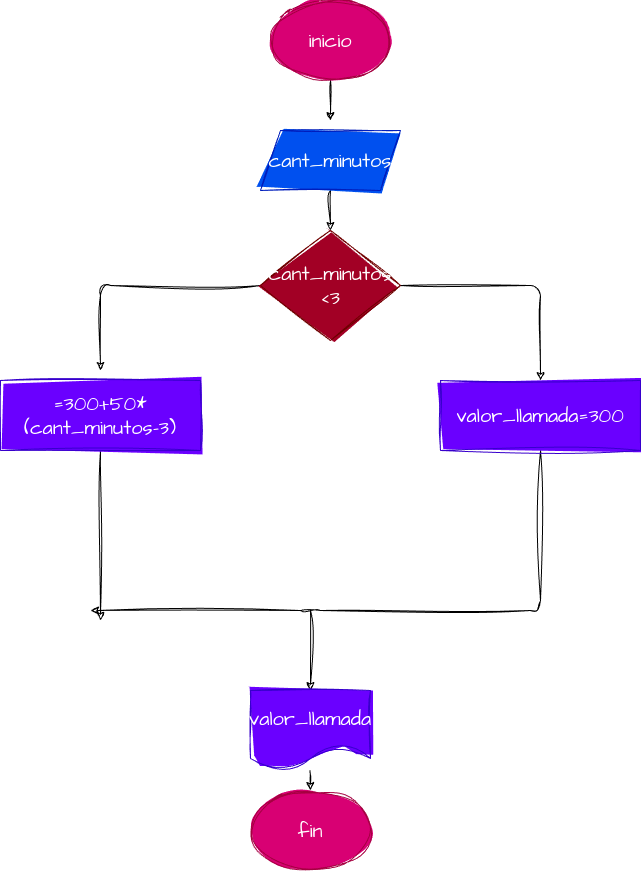

The diagram above was exported from draw.io. Its source (the exported page's mxGraphModel, read from the mxfile embedded in the PNG):
<mxGraphModel dx="828" dy="425" grid="1" gridSize="10" guides="1" tooltips="1" connect="1" arrows="1" fold="1" page="1" pageScale="1" pageWidth="827" pageHeight="1169" math="0" shadow="0">
  <root>
    <mxCell id="0" />
    <mxCell id="1" parent="0" />
    <mxCell id="3" style="edgeStyle=none;sketch=1;hachureGap=4;jiggle=2;curveFitting=1;html=1;fontFamily=Architects Daughter;fontSource=https%3A%2F%2Ffonts.googleapis.com%2Fcss%3Ffamily%3DArchitects%2BDaughter;fontSize=16;" edge="1" parent="1" source="2">
      <mxGeometry relative="1" as="geometry">
        <mxPoint x="390" y="230" as="targetPoint" />
      </mxGeometry>
    </mxCell>
    <mxCell id="2" value="inicio" style="ellipse;whiteSpace=wrap;html=1;sketch=1;hachureGap=4;jiggle=2;curveFitting=1;fontFamily=Architects Daughter;fontSource=https%3A%2F%2Ffonts.googleapis.com%2Fcss%3Ffamily%3DArchitects%2BDaughter;fontSize=20;fillColor=#d80073;fontColor=#ffffff;strokeColor=#A50040;gradientColor=none;fillStyle=solid;gradientDirection=radial;" vertex="1" parent="1">
      <mxGeometry x="330" y="110" width="120" height="80" as="geometry" />
    </mxCell>
    <mxCell id="5" style="edgeStyle=none;sketch=1;hachureGap=4;jiggle=2;curveFitting=1;html=1;fontFamily=Architects Daughter;fontSource=https%3A%2F%2Ffonts.googleapis.com%2Fcss%3Ffamily%3DArchitects%2BDaughter;fontSize=16;" edge="1" parent="1" source="4">
      <mxGeometry relative="1" as="geometry">
        <mxPoint x="390" y="340" as="targetPoint" />
      </mxGeometry>
    </mxCell>
    <mxCell id="4" value="cant_minutos" style="shape=parallelogram;perimeter=parallelogramPerimeter;whiteSpace=wrap;html=1;fixedSize=1;sketch=1;hachureGap=4;jiggle=2;curveFitting=1;fontFamily=Architects Daughter;fontSource=https%3A%2F%2Ffonts.googleapis.com%2Fcss%3Ffamily%3DArchitects%2BDaughter;fontSize=20;fillColor=#0050ef;fontColor=#ffffff;strokeColor=#001DBC;fillStyle=solid;" vertex="1" parent="1">
      <mxGeometry x="320" y="240" width="140" height="60" as="geometry" />
    </mxCell>
    <mxCell id="10" style="edgeStyle=none;sketch=1;hachureGap=4;jiggle=2;curveFitting=1;html=1;fontFamily=Architects Daughter;fontSource=https%3A%2F%2Ffonts.googleapis.com%2Fcss%3Ffamily%3DArchitects%2BDaughter;fontSize=16;" edge="1" parent="1" source="6">
      <mxGeometry relative="1" as="geometry">
        <mxPoint x="600" y="490" as="targetPoint" />
        <Array as="points">
          <mxPoint x="600" y="395" />
        </Array>
      </mxGeometry>
    </mxCell>
    <mxCell id="11" style="edgeStyle=none;sketch=1;hachureGap=4;jiggle=2;curveFitting=1;html=1;fontFamily=Architects Daughter;fontSource=https%3A%2F%2Ffonts.googleapis.com%2Fcss%3Ffamily%3DArchitects%2BDaughter;fontSize=16;" edge="1" parent="1" source="6">
      <mxGeometry relative="1" as="geometry">
        <mxPoint x="160" y="480" as="targetPoint" />
        <Array as="points">
          <mxPoint x="160" y="395" />
          <mxPoint x="160" y="480" />
        </Array>
      </mxGeometry>
    </mxCell>
    <mxCell id="6" value="cant_minutos&lt;br&gt;&amp;lt;3" style="rhombus;whiteSpace=wrap;html=1;sketch=1;hachureGap=4;jiggle=2;curveFitting=1;fontFamily=Architects Daughter;fontSource=https%3A%2F%2Ffonts.googleapis.com%2Fcss%3Ffamily%3DArchitects%2BDaughter;fontSize=20;fillColor=#a20025;fontColor=#ffffff;strokeColor=#6F0000;fillStyle=solid;" vertex="1" parent="1">
      <mxGeometry x="320" y="340" width="140" height="110" as="geometry" />
    </mxCell>
    <mxCell id="17" style="edgeStyle=none;sketch=1;hachureGap=4;jiggle=2;curveFitting=1;html=1;fontFamily=Architects Daughter;fontSource=https%3A%2F%2Ffonts.googleapis.com%2Fcss%3Ffamily%3DArchitects%2BDaughter;fontSize=16;" edge="1" parent="1" source="12">
      <mxGeometry relative="1" as="geometry">
        <mxPoint x="150" y="720" as="targetPoint" />
        <Array as="points">
          <mxPoint x="600" y="720" />
          <mxPoint x="370" y="720" />
        </Array>
      </mxGeometry>
    </mxCell>
    <mxCell id="12" value="valor_llamada=300" style="rounded=0;whiteSpace=wrap;html=1;sketch=1;hachureGap=4;jiggle=2;curveFitting=1;fontFamily=Architects Daughter;fontSource=https%3A%2F%2Ffonts.googleapis.com%2Fcss%3Ffamily%3DArchitects%2BDaughter;fontSize=20;fillStyle=solid;fillColor=#6a00ff;fontColor=#ffffff;strokeColor=#3700CC;" vertex="1" parent="1">
      <mxGeometry x="500" y="490" width="200" height="70" as="geometry" />
    </mxCell>
    <mxCell id="19" style="edgeStyle=none;sketch=1;hachureGap=4;jiggle=2;curveFitting=1;html=1;exitX=0.5;exitY=1;exitDx=0;exitDy=0;fontFamily=Architects Daughter;fontSource=https%3A%2F%2Ffonts.googleapis.com%2Fcss%3Ffamily%3DArchitects%2BDaughter;fontSize=16;" edge="1" parent="1" source="14">
      <mxGeometry relative="1" as="geometry">
        <mxPoint x="160" y="730" as="targetPoint" />
      </mxGeometry>
    </mxCell>
    <mxCell id="14" value="=300+50*(cant_minutos-3)" style="rounded=0;whiteSpace=wrap;html=1;sketch=1;hachureGap=4;jiggle=2;curveFitting=1;fontFamily=Architects Daughter;fontSource=https%3A%2F%2Ffonts.googleapis.com%2Fcss%3Ffamily%3DArchitects%2BDaughter;fontSize=20;fillStyle=solid;fillColor=#6a00ff;fontColor=#ffffff;strokeColor=#3700CC;" vertex="1" parent="1">
      <mxGeometry x="60" y="490" width="200" height="70" as="geometry" />
    </mxCell>
    <mxCell id="20" style="edgeStyle=none;sketch=1;hachureGap=4;jiggle=2;curveFitting=1;html=1;exitX=0.5;exitY=1;exitDx=0;exitDy=0;fontFamily=Architects Daughter;fontSource=https%3A%2F%2Ffonts.googleapis.com%2Fcss%3Ffamily%3DArchitects%2BDaughter;fontSize=16;" edge="1" parent="1">
      <mxGeometry relative="1" as="geometry">
        <mxPoint x="370" y="800" as="targetPoint" />
        <mxPoint x="370" y="720" as="sourcePoint" />
      </mxGeometry>
    </mxCell>
    <mxCell id="22" style="edgeStyle=none;sketch=1;hachureGap=4;jiggle=2;curveFitting=1;html=1;fontFamily=Architects Daughter;fontSource=https%3A%2F%2Ffonts.googleapis.com%2Fcss%3Ffamily%3DArchitects%2BDaughter;fontSize=16;entryX=0.5;entryY=0;entryDx=0;entryDy=0;" edge="1" parent="1" target="24">
      <mxGeometry relative="1" as="geometry">
        <mxPoint x="369.5" y="890" as="targetPoint" />
        <mxPoint x="369.5" y="880" as="sourcePoint" />
      </mxGeometry>
    </mxCell>
    <mxCell id="24" value="fin" style="ellipse;whiteSpace=wrap;html=1;sketch=1;hachureGap=4;jiggle=2;curveFitting=1;fontFamily=Architects Daughter;fontSource=https%3A%2F%2Ffonts.googleapis.com%2Fcss%3Ffamily%3DArchitects%2BDaughter;fontSize=20;fillColor=#d80073;fontColor=#ffffff;strokeColor=#A50040;fillStyle=solid;" vertex="1" parent="1">
      <mxGeometry x="310" y="900" width="120" height="80" as="geometry" />
    </mxCell>
    <mxCell id="25" value="valor_llamada" style="shape=document;whiteSpace=wrap;html=1;boundedLbl=1;sketch=1;hachureGap=4;jiggle=2;fillStyle=solid;curveFitting=1;fontFamily=Architects Daughter;fontSource=https%3A%2F%2Ffonts.googleapis.com%2Fcss%3Ffamily%3DArchitects%2BDaughter;fontSize=20;gradientDirection=radial;fillColor=#6a00ff;fontColor=#ffffff;strokeColor=#3700CC;" vertex="1" parent="1">
      <mxGeometry x="310" y="800" width="120" height="80" as="geometry" />
    </mxCell>
  </root>
</mxGraphModel>